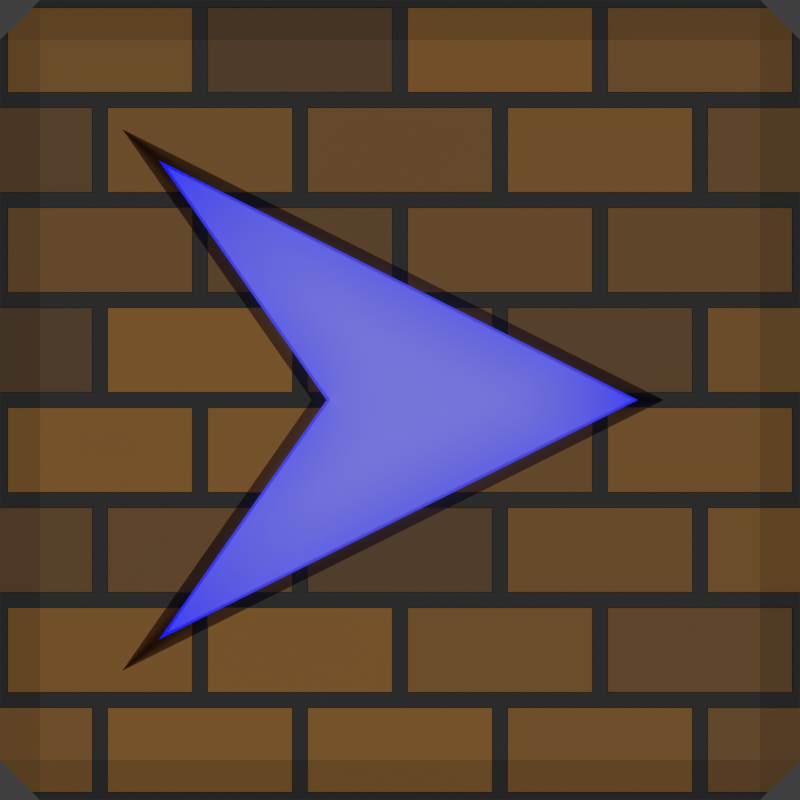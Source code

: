 # Source: block.blend  (saved by Blender 2.79.0; exported with 4.5.12 LTS)
import bpy
from mathutils import Matrix  # noqa: F401  (used for matrix-valued properties, if any)

bpy.ops.wm.read_factory_settings(use_empty=True)
scene = bpy.context.scene
scene.name = 'Scene'

# ---- collections
col_collection_1 = bpy.data.collections.new('Collection 1'); scene.collection.children.link(col_collection_1)
col_collection_11 = bpy.data.collections.new('Collection 11'); scene.collection.children.link(col_collection_11)
col_collection_11.hide_render = True
col_collection_11.hide_viewport = True

# ---- materials (node trees are filled in below, after node groups)
mat_material = bpy.data.materials.new('Material')
mat_material.alpha_threshold = 0.0
mat_material.roughness = 0.5
mat_material.line_color = (0.0, 0.0, 0.0, 1.0)
mat_material_001 = bpy.data.materials.new('Material.001')
mat_material_001.alpha_threshold = 0.0
mat_material_001.roughness = 0.5

# ---- material node trees
mat_material.use_nodes = True; mat_material.node_tree.nodes.clear()
_N = mat_material.node_tree.nodes; _L = mat_material.node_tree.links
n0 = _N.new('ShaderNodeTexBrick'); n0.name = 'Brick Texture'; n0.location = (-851, 170)
n0.inputs[4].default_value = 2.0
n1 = _N.new('ShaderNodeValToRGB'); n1.name = 'ColorRamp'; n1.location = (-598, 105)
while len(n1.color_ramp.elements) > 1: n1.color_ramp.elements.remove(n1.color_ramp.elements[-1])
n1.color_ramp.elements[0].position = 0.0; n1.color_ramp.elements[0].color = (0.0666, 0.0666, 0.0666, 1.0)
_e = n1.color_ramp.elements.new(1.0); _e.color = (0.6153, 0.2831, 0.06241, 1.0)
n2 = _N.new('ShaderNodeBsdfDiffuse'); n2.name = 'Diffuse BSDF'; n2.location = (-255, 83)
n3 = _N.new('ShaderNodeOutputMaterial'); n3.name = 'Material Output'; n3.location = (825, 289)
n4 = _N.new('ShaderNodeMixShader'); n4.name = 'Mix Shader'; n4.location = (315, 332)
n5 = _N.new('ShaderNodeMath'); n5.name = 'Math.001'; n5.location = (532, 185)
n5.operation = 'MULTIPLY'
n6 = _N.new('NodeReroute'); n6.name = 'Reroute'; n6.location = (66, 419)
n6.width = 16
n6.socket_idname = 'NodeSocketFloat'
n7 = _N.new('ShaderNodeMath'); n7.name = 'Math.002'; n7.location = (312, 151)
n7.operation = 'MULTIPLY'
n8 = _N.new('ShaderNodeNewGeometry'); n8.name = 'Geometry'; n8.location = (-786, 776)
n9 = _N.new('ShaderNodeSeparateXYZ'); n9.name = 'Separate XYZ'; n9.location = (-518, 728)
n10 = _N.new('ShaderNodeMath'); n10.name = 'Math'; n10.location = (-325, 741)
n10.operation = 'GREATER_THAN'
n10.inputs[1].default_value = 0.71
n11 = _N.new('ShaderNodeEmission'); n11.name = 'Emission'; n11.location = (-945, 477)
n12 = _N.new('ShaderNodeBsdfDiffuse'); n12.name = 'Diffuse BSDF.001'; n12.location = (-582, 290)
n12.inputs[0].default_value = (1.0, 1.0, 1.0, 1.0)
n13 = _N.new('ShaderNodeMixShader'); n13.name = 'Mix Shader.001'; n13.location = (-282, 447)
n14 = _N.new('ShaderNodeRGB'); n14.name = 'RGB.002'; n14.location = (-1594, 383)
n14.outputs[0].default_value = (0.0, 1.0, 0.0, 1.0)
n15 = _N.new('ShaderNodeRGB'); n15.name = 'RGB.003'; n15.location = (-1517, 797)
n15.outputs[0].default_value = (1.0, 1.0, 1.0, 1.0)
n16 = _N.new('ShaderNodeRGB'); n16.name = 'RGB.001'; n16.location = (-1592, 599)
n16.outputs[0].default_value = (1.0, 0.0, 0.0, 1.0)
n17 = _N.new('ShaderNodeRGB'); n17.name = 'RGB'; n17.location = (-1465, 169)
n17.outputs[0].default_value = (0.0, 0.0, 1.0, 1.0)
n18 = _N.new('ShaderNodeDisplacement'); n18.name = 'Displacement'; n18.location = (0, 0)
n18.inputs[1].default_value = 0.0
n18.inputs[2].default_value = 0.1
_L.new(n8.outputs[0], n9.inputs[0])
_L.new(n9.outputs[2], n10.inputs[0])
_L.new(n4.outputs[0], n3.inputs[0])
_L.new(n2.outputs[0], n4.inputs[2])
_L.new(n6.outputs[0], n4.inputs[0])
_L.new(n0.outputs[0], n1.inputs[0])
_L.new(n1.outputs[0], n2.inputs[0])
_L.new(n11.outputs[0], n13.inputs[1])
_L.new(n13.outputs[0], n4.inputs[1])
_L.new(n12.outputs[0], n13.inputs[2])
_L.new(n0.outputs[0], n7.inputs[1])
_L.new(n7.outputs[0], n5.inputs[0])
_L.new(n10.outputs[0], n6.inputs[0])
_L.new(n6.outputs[0], n7.inputs[0])
_L.new(n17.outputs[0], n11.inputs[0])
_L.new(n5.outputs[0], n18.inputs[0])
_L.new(n18.outputs[0], n3.inputs[2])
n3.is_active_output = True
mat_material_001.use_nodes = True; mat_material_001.node_tree.nodes.clear()
_N = mat_material_001.node_tree.nodes; _L = mat_material_001.node_tree.links
n0 = _N.new('ShaderNodeNewGeometry'); n0.name = 'Geometry'; n0.location = (-1623, 333)
n1 = _N.new('ShaderNodeVectorTransform'); n1.name = 'Vector Transform'; n1.location = (-1417, 125)
n1.convert_to = 'CAMERA'
n2 = _N.new('ShaderNodeOutputMaterial'); n2.name = 'Material Output'; n2.location = (943, 331)
n3 = _N.new('ShaderNodeEmission'); n3.name = 'Emission'; n3.location = (674, 138)
n4 = _N.new('ShaderNodeSeparateXYZ'); n4.name = 'Separate XYZ.001'; n4.location = (-912, -124)
n5 = _N.new('ShaderNodeMath'); n5.name = 'Math'; n5.location = (-785, 484)
n5.inputs[1].default_value = 1.0
n6 = _N.new('ShaderNodeMath'); n6.name = 'Math.005'; n6.location = (-505, 78)
n6.operation = 'DIVIDE'
n6.inputs[1].default_value = 2.0
n7 = _N.new('ShaderNodeMath'); n7.name = 'Math.001'; n7.location = (-493, 452)
n7.operation = 'DIVIDE'
n7.inputs[1].default_value = 2.0
n8 = _N.new('ShaderNodeMath'); n8.name = 'Math.004'; n8.location = (-821, 94)
n8.inputs[1].default_value = 1.0
n9 = _N.new('ShaderNodeMath'); n9.name = 'Math.003'; n9.location = (-424, 266)
n9.operation = 'DIVIDE'
n9.inputs[1].default_value = 2.0
n10 = _N.new('ShaderNodeSeparateXYZ'); n10.name = 'Separate XYZ'; n10.location = (-1137, 287)
n11 = _N.new('ShaderNodeMath'); n11.name = 'Math.008'; n11.location = (-204, 277)
n11.operation = 'POWER'
n11.inputs[1].default_value = 2.0
n12 = _N.new('ShaderNodeMath'); n12.name = 'Math.007'; n12.location = (-273, 440)
n12.operation = 'POWER'
n12.inputs[1].default_value = 2.0
n13 = _N.new('ShaderNodeCombineColor'); n13.name = 'Combine RGB'; n13.location = (149, 244)
n14 = _N.new('ShaderNodeMath'); n14.name = 'Math.002'; n14.location = (-662, 282)
n14.inputs[1].default_value = 1.0
n15 = _N.new('ShaderNodeMath'); n15.name = 'Math.009'; n15.location = (-864, 283)
n15.operation = 'MULTIPLY'
n15.inputs[0].default_value = -1.0
n16 = _N.new('ShaderNodeMath'); n16.name = 'Math.006'; n16.location = (-210, -35)
n16.operation = 'GREATER_THAN'
n16.inputs[1].default_value = 0.0
n17 = _N.new('ShaderNodeMix'); n17.name = 'Mix'; n17.location = (427, 16)
n17.data_type = 'RGBA'
n17.inputs[6].default_value = (0.2159, 0.2159, 1.0, 1.0)
_L.new(n3.outputs[0], n2.inputs[0])
_L.new(n10.outputs[0], n5.inputs[0])
_L.new(n5.outputs[0], n7.inputs[0])
_L.new(n14.outputs[0], n9.inputs[0])
_L.new(n8.outputs[0], n6.inputs[0])
_L.new(n9.outputs[0], n11.inputs[0])
_L.new(n7.outputs[0], n12.inputs[0])
_L.new(n10.outputs[2], n8.inputs[0])
_L.new(n0.outputs[1], n1.inputs[0])
_L.new(n0.outputs[1], n10.inputs[0])
_L.new(n16.outputs[0], n17.inputs[0])
_L.new(n0.outputs[0], n4.inputs[0])
_L.new(n4.outputs[0], n16.inputs[0])
_L.new(n13.outputs[0], n17.inputs[7])
_L.new(n13.outputs[0], n3.inputs[0])
_L.new(n11.outputs[0], n13.inputs[1])
_L.new(n12.outputs[0], n13.inputs[0])
_L.new(n6.outputs[0], n13.inputs[2])
_L.new(n15.outputs[0], n14.inputs[0])
_L.new(n10.outputs[1], n15.inputs[1])
n2.is_active_output = True

# ---- world
world_world = bpy.data.worlds.new('World'); scene.world = world_world
world_world.color = (0.05088, 0.05088, 0.05088)
world_world.use_sun_shadow = False
world_world.sun_shadow_jitter_overblur = 0.0
world_world.cycles.sampling_method = 'MANUAL'

# ---- cameras
cam_camera_001 = bpy.data.cameras.new('Camera.001')
cam_camera_001.type = 'ORTHO'
cam_camera_001.clip_end = 100.0
cam_camera_001.lens = 35.0
cam_camera_001.sensor_width = 32.0
cam_camera_001.sensor_height = 18.0
cam_camera_001.ortho_scale = 2.0
cam_camera_001.display_size = 2.0
cam_camera_001.dof.focus_distance = 0.0

# ---- lights
light_sun = bpy.data.lights.new('Sun', 'SUN')
light_sun.transmission_factor = 0.0
light_sun.angle = 0.9273
light_sun.energy = 1.0
light_sun.shadow_buffer_clip_start = 0.5
light_sun.shadow_soft_size = 0.5
light_sun.shadow_cascade_max_distance = 1000.0

# ---- meshes
me_cube = bpy.data.meshes.new('Cube')
me_cube.from_pydata([(1.0, 1.0, -1.0), (1.0, -1.0, -1.0), (-1.0, -1.0, -1.0), (-1.0, 1.0, -1.0), (1.0, 1.0, 1.0), (1.0, -1.0, 1.0), (-1.0, -1.0, 1.0), (-1.0, 1.0, 1.0)], [], [(0, 1, 2, 3), (4, 7, 6, 5), (0, 4, 5, 1), (1, 5, 6, 2), (2, 6, 7, 3), (4, 0, 3, 7)])
me_cube.materials.append(mat_material)
me_cube.materials.append(mat_material_001)
me_cube.use_remesh_preserve_volume = False
me_cube.use_remesh_preserve_attributes = False
me_cube.use_mirror_vertex_groups = False
me_cube.update()
me_circle = bpy.data.meshes.new('Circle')
me_circle.from_pydata([(0.0, 1.0, -0.6), (-0.1951, 0.9808, -0.6), (-0.3827, 0.9239, -0.6), (-0.5556, 0.8315, -0.6), (-0.7071, 0.7071, -0.6), (-0.8315, 0.5556, -0.6), (-0.9239, 0.3827, -0.6), (-0.9808, 0.1951, -0.6), (-1.0, 7.55e-08, -0.6), (-0.9808, -0.1951, -0.6), (-0.9239, -0.3827, -0.6), (-0.8315, -0.5556, -0.6), (-0.7071, -0.7071, -0.6), (-0.5556, -0.8315, -0.6), (-0.3827, -0.9239, -0.6), (-0.1951, -0.9808, -0.6), (3.258e-07, -1.0, -0.6), (-1.187e-08, 0.9, -0.6), (-0.1756, 0.8827, -0.6), (-0.3444, 0.8315, -0.6), (-0.5, 0.7483, -0.6), (-0.6364, 0.6364, -0.6), (-0.7483, 0.5, -0.6), (-0.8315, 0.3444, -0.6), (-0.8827, 0.1756, -0.6), (-0.9, 9.645e-08, -0.6), (-0.8827, -0.1756, -0.6), (-0.8315, -0.3444, -0.6), (-0.7483, -0.5, -0.6), (-0.6364, -0.6364, -0.6), (-0.5, -0.7483, -0.6), (-0.3444, -0.8315, -0.6), (-0.1756, -0.8827, -0.6), (2.814e-07, -0.9, -0.6), (0.0, 1.0, -1.0), (-0.1951, 0.9808, -1.0), (-0.3827, 0.9239, -1.0), (-0.5556, 0.8315, -1.0), (-0.7071, 0.7071, -1.0), (-0.8315, 0.5556, -1.0), (-0.9239, 0.3827, -1.0), (-0.9808, 0.1951, -1.0), (-1.0, 7.55e-08, -1.0), (-0.9808, -0.1951, -1.0), (-0.9239, -0.3827, -1.0), (-0.8315, -0.5556, -1.0), (-0.7071, -0.7071, -1.0), (-0.5556, -0.8315, -1.0), (-0.3827, -0.9239, -1.0), (-0.1951, -0.9808, -1.0), (3.258e-07, -1.0, -1.0), (-1.187e-08, 0.9, -1.0), (-0.1756, 0.8827, -1.0), (-0.3444, 0.8315, -1.0), (-0.5, 0.7483, -1.0), (-0.6364, 0.6364, -1.0), (-0.7483, 0.5, -1.0), (-0.8315, 0.3444, -1.0), (-0.8827, 0.1756, -1.0), (-0.9, 9.645e-08, -1.0), (-0.8827, -0.1756, -1.0), (-0.8315, -0.3444, -1.0), (-0.7483, -0.5, -1.0), (-0.6364, -0.6364, -1.0), (-0.5, -0.7483, -1.0), (-0.3444, -0.8315, -1.0), (-0.1756, -0.8827, -1.0), (2.814e-07, -0.9, -1.0)], [], [(2, 19, 18, 1), (16, 33, 32, 15), (3, 20, 19, 2), (4, 21, 20, 3), (5, 22, 21, 4), (6, 23, 22, 5), (7, 24, 23, 6), (8, 25, 24, 7), (9, 26, 25, 8), (10, 27, 26, 9), (11, 28, 27, 10), (12, 29, 28, 11), (13, 30, 29, 12), (14, 31, 30, 13), (1, 18, 17, 0), (15, 32, 31, 14), (36, 35, 52, 53), (50, 49, 66, 67), (37, 36, 53, 54), (38, 37, 54, 55), (39, 38, 55, 56), (40, 39, 56, 57), (41, 40, 57, 58), (42, 41, 58, 59), (43, 42, 59, 60), (44, 43, 60, 61), (45, 44, 61, 62), (46, 45, 62, 63), (47, 46, 63, 64), (48, 47, 64, 65), (35, 34, 51, 52), (49, 48, 65, 66), (6, 5, 39, 40), (17, 18, 52, 51), (7, 6, 40, 41), (18, 19, 53, 52), (8, 7, 41, 42), (19, 20, 54, 53), (9, 8, 42, 43), (20, 21, 55, 54), (10, 9, 43, 44), (21, 22, 56, 55), (11, 10, 44, 45), (22, 23, 57, 56), (12, 11, 45, 46), (23, 24, 58, 57), (13, 12, 46, 47), (24, 25, 59, 58), (14, 13, 47, 48), (25, 26, 60, 59), (15, 14, 48, 49), (26, 27, 61, 60), (16, 15, 49, 50), (27, 28, 62, 61), (28, 29, 63, 62), (29, 30, 64, 63), (30, 31, 65, 64), (31, 32, 66, 65), (32, 33, 67, 66), (1, 0, 34, 35), (2, 1, 35, 36), (3, 2, 36, 37), (4, 3, 37, 38), (5, 4, 38, 39), (0, 17, 51, 34), (16, 50, 67, 33)])
me_circle.use_remesh_preserve_volume = False
me_circle.use_remesh_preserve_attributes = False
me_circle.use_mirror_vertex_groups = False
me_circle.update()
me_plane = bpy.data.meshes.new('Plane')
me_plane.from_pydata([(-0.7975, -0.7, 0.0), (0.6025, 0.0, 0.0), (-0.7975, 0.7, 0.0), (-0.3075, 0.0, 0.0), (-0.6578, -0.5809, -0.5191), (0.504, 0.0, -0.5191), (-0.6578, 0.5809, -0.5191), (-0.2512, 0.0, -0.5191)], [], [(0, 3, 1), (3, 2, 1), (4, 5, 7), (7, 5, 6), (2, 3, 7, 6), (3, 0, 4, 7), (1, 2, 6, 5), (0, 1, 5, 4)])
me_plane.use_remesh_preserve_volume = False
me_plane.use_remesh_preserve_attributes = False
me_plane.use_mirror_vertex_groups = False
me_plane.update()

# ---- objects
ob_camera = bpy.data.objects.new('Camera', cam_camera_001)
ob_sun = bpy.data.objects.new('Sun', light_sun)
ob_cube = bpy.data.objects.new('Cube', me_cube)
ob_circle = bpy.data.objects.new('Circle', me_circle)
ob_plane = bpy.data.objects.new('Plane', me_plane)

# ---- transforms, parenting, visibility, modifiers, constraints
ob_camera.location = (0.0, 0.0, 9.0)
ob_camera.lineart.crease_threshold = 0.0
ob_sun.location = (0.0, 0.0, -2.0)
ob_sun.lineart.crease_threshold = 0.0
ob_cube.location = (0.0, 0.0, 0.0)
ob_cube.lock_rotations_4d = False
ob_cube.empty_display_type = 'ARROWS'
ob_cube.lineart.crease_threshold = 0.0
ob_cube.cycles.use_adaptive_subdivision = True
_m = ob_cube.modifiers.new('Subsurf', 'SUBSURF')
_m.uv_smooth = 'PRESERVE_CORNERS'
_m.subdivision_type = 'SIMPLE'
_m.levels = 3
_m.render_levels = 3
_m.show_only_control_edges = False
_m = ob_cube.modifiers.new('Bevel', 'BEVEL')
_m.limit_method = 'NONE'
_m.spread = 0.0
_m = ob_cube.modifiers.new('Boolean', 'BOOLEAN')
_m.object = ob_plane
_m.solver = 'FAST'
_m = ob_cube.modifiers.new('Displace', 'DISPLACE')
_m.strength = 0.1
_m.direction = 'Z'
ob_circle.location = (1.7, 0.0, 1.5)
ob_circle.display_type = 'WIRE'
ob_circle.lineart.crease_threshold = 0.0
ob_plane.location = (0.07596, 0.0, 1.1)
ob_plane.display_type = 'WIRE'
ob_plane.lineart.crease_threshold = 0.0
_m = ob_plane.modifiers.new('Boolean', 'BOOLEAN')
_m.show_render = False
_m.object = ob_circle
_m.solver = 'FAST'

# ---- collection membership
col_collection_1.objects.link(ob_camera)
col_collection_1.objects.link(ob_sun)
col_collection_1.objects.link(ob_cube)
col_collection_11.objects.link(ob_circle)
col_collection_11.objects.link(ob_plane)

# ---- scene / render settings (as saved in the file)
scene.camera = ob_camera
scene.frame_start = 1; scene.frame_end = 60; scene.frame_set(1)
scene.render.engine = 'CYCLES'
scene.render.resolution_x = 100
scene.render.resolution_y = 100
scene.render.fps = 60
scene.render.dither_intensity = 0.0
scene.render.film_transparent = True
scene.render.border_min_y = 0.85
scene.render.border_max_x = 0.0
scene.render.border_max_y = 0.9593
scene.cycles.feature_set = 'EXPERIMENTAL'
scene.cycles.use_denoising = False
scene.cycles.samples = 64
scene.cycles.sampling_pattern = 'TABULATED_SOBOL'
scene.cycles.use_adaptive_sampling = False
scene.cycles.use_light_tree = False
scene.cycles.blur_glossy = 0.0
scene.cycles.sample_clamp_indirect = 0.0
scene.view_settings.view_transform = 'Standard'
bpy.context.view_layer.update()
